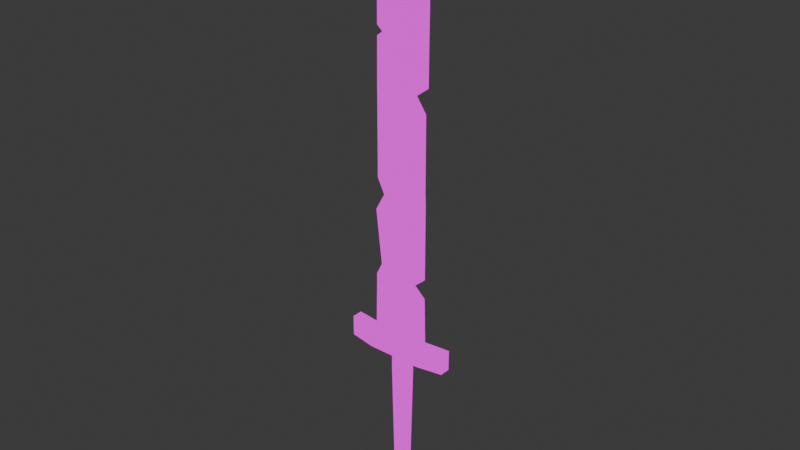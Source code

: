 # Source: broken.blend  (saved by Blender 4.0.36; exported with 4.5.12 LTS)
import bpy
from mathutils import Matrix  # noqa: F401  (used for matrix-valued properties, if any)

bpy.ops.wm.read_factory_settings(use_empty=True)
scene = bpy.context.scene
scene.name = 'Scene'

# ---- collections
col_collection = bpy.data.collections.new('Collection'); scene.collection.children.link(col_collection)

# ---- images (referenced by path relative to the original .blend; pixels are not part of the script)
import os
ASSET_DIR = os.environ.get("B2B_ASSET_DIR", "")  # directory of the original .blend (textures are referenced by path, not embedded)
HERE = os.path.dirname(os.path.abspath(__file__))  # packed textures are extracted next to this script under _unpacked/

def load_image(name, relpath, width, height, colorspace="sRGB"):
    """Load a texture the original file referenced (path relative to the .blend, or extracted next to this script)."""
    p = next((c for c in (os.path.join(HERE, relpath), os.path.join(ASSET_DIR, relpath)) if relpath and os.path.exists(c)), "")
    if p:
        img = bpy.data.images.load(p, check_existing=True)
        img.name = name
    else:  # same state as the original file: an image datablock whose file is absent (Cycles renders it pink)
        img = bpy.data.images.new(name, width, height)
        img.source = "FILE"
        img.filepath = "//" + (relpath or name)
    img.colorspace_settings.name = colorspace
    return img
img_base2_png = load_image('base2.png', 'base2.png', 1024, 1024, 'sRGB')

# ---- materials (node trees are filled in below, after node groups)
mat_material = bpy.data.materials.new('Material')
mat_material.alpha_threshold = 0.0
mat_material.use_transparent_shadow = False
mat_material.roughness = 0.5
mat_material.line_color = (0.0, 0.0, 0.0, 1.0)

# ---- material node trees
mat_material.use_nodes = True; mat_material.node_tree.nodes.clear()
_N = mat_material.node_tree.nodes; _L = mat_material.node_tree.links
n0 = _N.new('ShaderNodeOutputMaterial'); n0.name = 'Material Output'; n0.location = (300, 300)
n1 = _N.new('ShaderNodeEmission'); n1.name = 'Emission'; n1.location = (10, 300)
n2 = _N.new('ShaderNodeTexImage'); n2.name = 'Image Texture'; n2.location = (-280, 280)
n2.image = img_base2_png
n2.interpolation = 'Closest'
_L.new(n1.outputs[0], n0.inputs[0])
_L.new(n2.outputs[0], n1.inputs[0])
n0.is_active_output = True

# ---- world
world_world = bpy.data.worlds.new('World'); scene.world = world_world
world_world.use_nodes = True; world_world.node_tree.nodes.clear()
_N = world_world.node_tree.nodes; _L = world_world.node_tree.links
n0 = _N.new('ShaderNodeOutputWorld'); n0.name = 'World Output'; n0.location = (300, 300)
n1 = _N.new('ShaderNodeBackground'); n1.name = 'Background'; n1.location = (10, 300)
n1.inputs[0].default_value = (0.05088, 0.05088, 0.05088, 1.0)
_L.new(n1.outputs[0], n0.inputs[0])
n0.is_active_output = True
world_world.color = (0.05088, 0.05088, 0.05088)
world_world.use_sun_shadow = False
world_world.sun_shadow_jitter_overblur = 0.0

# ---- meshes
me_cube = bpy.data.meshes.new('Cube')
me_cube.from_pydata([(0.04444, 0.001923, 0.04444), (0.04444, 0.001923, -0.04444), (0.04444, -0.001923, 0.04444), (0.04444, -0.001923, -0.04444), (-0.04444, 0.00157, 0.04444), (-0.03463, 0.00157, -0.04383), (-0.04444, -0.00157, 0.04444), (-0.03463, -0.00157, -0.04383), (0.04444, 0.004305, -0.1526), (0.04444, -0.004305, -0.1526), (-0.04444, 0.003516, -0.1526), (-0.04444, -0.003516, -0.1526), (-0.04444, 0.00157, -0.06352), (-0.04444, -0.00157, -0.06352), (0.02666, -0.001923, -0.05984), (0.02666, 0.001923, -0.05984), (-0.04444, 0.00157, -0.07624), (0.04444, -0.001923, -0.07624), (-0.04444, -0.00157, -0.07624), (0.04444, 0.001923, -0.07624), (0.04444, 0.001923, 0.0745), (0.04444, -0.001923, 0.0745), (-0.02911, 0.00157, 0.07205), (-0.02911, -0.00157, 0.07205), (0.04373, 0.001923, 0.09595), (0.04373, -0.001923, 0.09595), (-0.04087, 0.00157, 0.09595), (-0.04087, -0.00157, 0.09595), (0.04373, 0.001517, 0.2119), (0.04373, -0.001517, 0.2119), (-0.04087, 0.001239, 0.2119), (-0.04087, -0.001239, 0.2119), (0.02778, 0.001517, 0.2352), (0.02778, -0.001517, 0.2352), (-0.04087, 0.001239, 0.2358), (-0.04087, -0.001239, 0.2358), (0.04754, 0.001517, 0.2499), (0.04754, -0.001517, 0.2499), (-0.04073, 0.001239, 0.2505), (-0.04073, -0.001239, 0.2505), (0.04793, 0.001162, 0.3056), (0.04793, -0.001162, 0.3056), (-0.04035, 0.0009485, 0.3062), (-0.04035, -0.0009485, 0.3062), (0.04797, 0.001162, 0.3123), (0.04797, -0.001162, 0.3123), (-0.0311, 0.0009485, 0.3135), (-0.0311, -0.0009485, 0.3135), (0.04803, 0.001162, 0.3209), (0.04803, -0.001162, 0.3209), (-0.04024, 0.0009485, 0.3215), (-0.04024, -0.0009485, 0.3215), (0.04837, 0.001162, 0.3694), (0.04837, -0.001162, 0.3694), (-0.0399, 0.0009485, 0.37), (-0.0399, -0.0009485, 0.37), (0.01355, 0.001162, 0.3889), (0.01355, -0.001162, 0.3889), (-0.03976, 0.0009485, 0.3908), (-0.03976, -0.0009485, 0.3908), (0.000728, 0.001162, 0.4084), (0.000728, -0.001162, 0.4084), (-0.03909, 0.0009485, 0.4102), (-0.03909, -0.0009485, 0.4102), (0.0003795, 0.001162, 0.4561), (0.0003795, -0.001162, 0.4561), (-0.03944, 0.0009485, 0.458), (-0.03944, -0.0009485, 0.458), (-0.02758, 0.001162, 0.4926), (-0.02758, -0.001162, 0.4926), (-0.03673, 0.0002489, 0.5165), (-0.03673, -0.0002489, 0.5165), (0.04444, 0.01641, -0.1861), (0.04444, -0.01641, -0.1861), (-0.04444, 0.01641, -0.1861), (-0.04444, -0.01641, -0.1861), (0.08596, 0.008679, -0.1526), (0.08596, -0.008679, -0.1526), (0.08596, 0.008679, -0.1861), (0.08596, -0.008679, -0.1861), (-0.08773, 0.008679, -0.1526), (-0.08773, -0.008679, -0.1526), (-0.08773, 0.008679, -0.1861), (-0.08773, -0.008679, -0.1861), (0.01526, 0.00652, -0.3995), (0.00424, 0.00922, -0.3995), (0.00424, 0.01184, -0.2172), (0.00424, 0.01184, -0.1771), (0.01839, 0.008372, -0.2172), (0.01839, 0.008372, -0.1771), (0.02425, -1.311e-08, -0.2172), (0.02425, -1.311e-08, -0.1771), (0.01839, -0.008372, -0.2172), (0.01839, -0.008372, -0.1771), (0.00424, -0.01184, -0.2172), (0.00424, -0.01184, -0.1771), (-0.009906, -0.008372, -0.2172), (-0.009906, -0.008372, -0.1771), (-0.01577, -1.311e-08, -0.2172), (-0.01577, -1.311e-08, -0.1771), (-0.009906, 0.008372, -0.2172), (-0.009906, 0.008372, -0.1771), (0.01982, -1.313e-08, -0.3995), (0.01526, -0.00652, -0.3995), (0.00424, -0.00922, -0.3995), (-0.006777, -0.00652, -0.3995), (-0.01134, -1.313e-08, -0.3995), (-0.006777, 0.00652, -0.3995), (-0.006231, -0.01333, -0.4084), (-0.006231, -0.01333, -0.3904), (-0.006231, 0.01333, -0.4084), (-0.006231, 0.01333, -0.3904), (0.01176, -0.01333, -0.4084), (0.01176, -0.01333, -0.3904), (0.01176, 0.01333, -0.4084), (0.01176, 0.01333, -0.3904), (0.01571, -0.01333, -0.4143), (0.02729, -0.01333, -0.3973), (0.01571, 0.01333, -0.4143), (0.02729, 0.01333, -0.3973), (0.016, -0.01333, -0.4223), (0.03621, -0.01333, -0.4223), (0.016, 0.01333, -0.4223), (0.03621, 0.01333, -0.4223), (0.03545, -0.01333, -0.4066), (0.03545, 0.01333, -0.4066), (0.01585, 0.01333, -0.4183), (0.01585, -0.01333, -0.4183), (0.016, -0.01333, -0.4324), (0.03621, -0.01333, -0.4324), (0.016, 0.01333, -0.4324), (0.03621, 0.01333, -0.4324), (0.016, -0.01333, -0.4536), (0.02906, -0.01333, -0.445), (0.016, 0.01333, -0.4536), (0.02906, 0.01333, -0.445), (0.002852, -0.01333, -0.4324), (0.002852, 0.01333, -0.4324), (0.002851, -0.01333, -0.4536), (0.002851, 0.01333, -0.4536), (-0.02968, -0.01333, -0.4084), (-0.02044, -0.01333, -0.3962), (-0.02968, 0.01333, -0.4084), (-0.02044, 0.01333, -0.3962), (-0.01445, -0.01333, -0.4235), (-0.01445, 0.01333, -0.4235), (-0.02968, -0.01333, -0.4236), (-0.02968, 0.01333, -0.4236), (0.004907, 0.007327, -0.04414), (0.0, -0.007327, 0.04444), (0.004907, -0.007327, -0.04414), (0.0, 0.007327, 0.04444), (0.0, 0.01641, -0.1526), (0.0, -0.01641, -0.1526), (-0.008894, -0.007327, -0.06168), (-0.008894, 0.007327, -0.06168), (0.0, -0.007327, -0.07624), (0.0, 0.007327, -0.07624), (0.007668, -0.007327, 0.07327), (0.007668, 0.007327, 0.07327), (0.001432, -0.007327, 0.09595), (0.001432, 0.007327, 0.09595), (0.001432, -0.00578, 0.2119), (0.001432, 0.00578, 0.2119), (-0.006543, -0.00578, 0.2355), (-0.006543, 0.00578, 0.2355), (0.003403, -0.00578, 0.2502), (0.003403, 0.00578, 0.2502), (0.00379, -0.004427, 0.3059), (0.00379, 0.004427, 0.3059), (0.008437, -0.004427, 0.3129), (0.008437, 0.004427, 0.3129), (0.003896, -0.004427, 0.3212), (0.003896, 0.004427, 0.3212), (0.004233, -0.004427, 0.3697), (0.004233, 0.004427, 0.3697), (-0.0131, -0.004427, 0.3898), (-0.0131, 0.004427, 0.3898), (-0.01918, -0.004427, 0.4093), (-0.01918, 0.004427, 0.4093), (-0.01953, -0.004427, 0.4571), (-0.01953, 0.004427, 0.4571), (-0.03216, -0.001162, 0.5046), (-0.03216, 0.001162, 0.5046), (0.0, 0.01641, -0.1861), (0.0, -0.01641, -0.1861)], [], [(151, 4, 22, 159), (150, 149, 6, 7), (7, 6, 4, 5), (18, 16, 10, 11), (1, 0, 2, 3), (148, 151, 0, 1), (153, 11, 75, 185), (19, 17, 9, 8), (157, 19, 8, 152), (156, 18, 11, 153), (150, 7, 13, 154), (148, 1, 15, 155), (1, 3, 14, 15), (7, 5, 12, 13), (154, 13, 18, 156), (155, 15, 19, 157), (15, 14, 17, 19), (13, 12, 16, 18), (158, 21, 25, 160), (149, 2, 21, 158), (4, 6, 23, 22), (2, 0, 20, 21), (161, 26, 30, 163), (159, 22, 26, 161), (21, 20, 24, 25), (22, 23, 27, 26), (30, 31, 35, 34), (25, 24, 28, 29), (26, 27, 31, 30), (160, 25, 29, 162), (165, 34, 38, 167), (162, 29, 33, 164), (163, 30, 34, 165), (29, 28, 32, 33), (37, 36, 40, 41), (33, 32, 36, 37), (34, 35, 39, 38), (164, 33, 37, 166), (42, 43, 47, 46), (38, 39, 43, 42), (166, 37, 41, 168), (167, 38, 42, 169), (171, 46, 50, 173), (168, 41, 45, 170), (169, 42, 46, 171), (41, 40, 44, 45), (50, 51, 55, 54), (45, 44, 48, 49), (46, 47, 51, 50), (170, 45, 49, 172), (54, 55, 59, 58), (172, 49, 53, 174), (173, 50, 54, 175), (49, 48, 52, 53), (177, 58, 62, 179), (174, 53, 57, 176), (175, 54, 58, 177), (53, 52, 56, 57), (62, 63, 67, 66), (57, 56, 60, 61), (58, 59, 63, 62), (176, 57, 61, 178), (180, 65, 69, 182), (178, 61, 65, 180), (179, 62, 66, 181), (61, 60, 64, 65), (183, 70, 71, 182), (181, 66, 70, 183), (65, 64, 68, 69), (66, 67, 71, 70), (184, 72, 73, 185), (10, 74, 82, 80), (73, 72, 78, 79), (152, 8, 72, 184), (76, 77, 79, 78), (8, 9, 77, 76), (72, 8, 76, 78), (9, 73, 79, 77), (81, 80, 82, 83), (11, 10, 80, 81), (75, 11, 81, 83), (74, 75, 83, 82), (115, 111, 109, 113), (86, 88, 84, 85), (86, 87, 89, 88), (125, 124, 121, 123), (94, 96, 105, 104), (88, 89, 91, 90), (112, 113, 109, 108), (92, 94, 104, 103), (90, 91, 93, 92), (113, 112, 116, 117), (98, 100, 107, 106), (92, 93, 95, 94), (110, 111, 115, 114), (90, 92, 103, 102), (94, 95, 97, 96), (108, 109, 141, 140), (100, 86, 85, 107), (96, 97, 99, 98), (89, 87, 101, 99, 97, 95, 93, 91), (85, 84, 102, 103, 104, 105, 106, 107), (98, 99, 101, 100), (110, 114, 112, 108), (88, 90, 102, 84), (100, 101, 87, 86), (96, 98, 106, 105), (112, 114, 118, 116), (115, 113, 117, 119), (114, 115, 119, 118), (123, 121, 129, 131), (126, 125, 123, 122), (124, 127, 120, 121), (127, 126, 122, 120), (116, 118, 126, 127), (117, 116, 127, 124), (118, 119, 125, 126), (119, 117, 124, 125), (131, 129, 133, 135), (122, 123, 131, 130), (121, 120, 128, 129), (120, 122, 130, 128), (134, 135, 133, 132), (130, 131, 135, 134), (129, 128, 132, 133), (132, 128, 136, 138), (136, 137, 139, 138), (134, 132, 138, 139), (130, 134, 139, 137), (128, 130, 137, 136), (140, 141, 143, 142), (109, 111, 143, 141), (142, 110, 145, 147), (111, 110, 142, 143), (145, 144, 146, 147), (108, 140, 146, 144), (110, 108, 144, 145), (140, 142, 147, 146), (10, 152, 184, 74), (74, 184, 185, 75), (64, 181, 183, 68), (68, 183, 182, 69), (60, 179, 181, 64), (63, 178, 180, 67), (67, 180, 182, 71), (59, 176, 178, 63), (52, 175, 177, 56), (55, 174, 176, 59), (56, 177, 179, 60), (48, 173, 175, 52), (51, 172, 174, 55), (47, 170, 172, 51), (40, 169, 171, 44), (43, 168, 170, 47), (44, 171, 173, 48), (36, 167, 169, 40), (39, 166, 168, 43), (35, 164, 166, 39), (28, 163, 165, 32), (31, 162, 164, 35), (32, 165, 167, 36), (27, 160, 162, 31), (20, 159, 161, 24), (24, 161, 163, 28), (6, 149, 158, 23), (23, 158, 160, 27), (12, 155, 157, 16), (14, 154, 156, 17), (5, 148, 155, 12), (3, 150, 154, 14), (17, 156, 153, 9), (16, 157, 152, 10), (9, 153, 185, 73), (5, 4, 151, 148), (3, 2, 149, 150), (0, 151, 159, 20)])
me_cube.polygons.foreach_set('use_smooth', [True] * 176)
_uv = me_cube.uv_layers.new(name='UVMap')
_uv.uv.foreach_set('vector', [0.1286, 0.6701, 0.06601, 0.6701, 0.08761, 0.6312, 0.1394, 0.6295, 0.374, 0.7949, 0.3809, 0.6701, 0.4435, 0.6701, 0.4297, 0.7945, 0.5232, 0.4979, 0.5232, 0.3738, 0.5371, 0.3738, 0.5371, 0.4979, 0.5232, 0.5438, 0.5371, 0.5438, 0.5457, 0.6513, 0.5145, 0.6513, 0.5558, 0.399, 0.5558, 0.2737, 0.5697, 0.2737, 0.5697, 0.399, 0.1355, 0.7949, 0.1286, 0.6701, 0.1912, 0.6701, 0.1912, 0.7953, 0.3809, 0.9477, 0.4435, 0.9477, 0.4435, 0.995, 0.3809, 0.995, 0.6549, 0.5447, 0.6688, 0.5447, 0.6774, 0.6522, 0.6462, 0.6522, 0.1286, 0.8401, 0.1912, 0.8401, 0.1912, 0.9477, 0.1286, 0.9477, 0.3809, 0.8401, 0.4435, 0.8401, 0.4435, 0.9477, 0.3809, 0.9477, 0.374, 0.7949, 0.4297, 0.7945, 0.4435, 0.8222, 0.3934, 0.8196, 0.1355, 0.7949, 0.1912, 0.7953, 0.1662, 0.817, 0.1161, 0.8196, 0.7229, 0.473, 0.7368, 0.473, 0.7368, 0.4981, 0.7229, 0.4981, 0.5232, 0.4979, 0.5371, 0.4979, 0.5371, 0.5259, 0.5232, 0.5259, 0.3934, 0.8196, 0.4435, 0.8222, 0.4435, 0.8401, 0.3809, 0.8401, 0.1161, 0.8196, 0.1662, 0.817, 0.1912, 0.8401, 0.1286, 0.8401, 0.714, 0.4157, 0.728, 0.4157, 0.728, 0.4422, 0.714, 0.4422, 0.5232, 0.5259, 0.5371, 0.5259, 0.5371, 0.5438, 0.5232, 0.5438, 0.3701, 0.6295, 0.3183, 0.6278, 0.3193, 0.5976, 0.3789, 0.5976, 0.3809, 0.6701, 0.3183, 0.6701, 0.3183, 0.6278, 0.3701, 0.6295, 0.5371, 0.3738, 0.5232, 0.3738, 0.5232, 0.3345, 0.5371, 0.3345, 0.5697, 0.2737, 0.5558, 0.2737, 0.5558, 0.2314, 0.5697, 0.2314, 0.1306, 0.5976, 0.07105, 0.5976, 0.07105, 0.4342, 0.1306, 0.4342, 0.1394, 0.6295, 0.08761, 0.6312, 0.07105, 0.5976, 0.1306, 0.5976, 0.5697, 0.2314, 0.5558, 0.2314, 0.5558, 0.2012, 0.5697, 0.2012, 0.5371, 0.3345, 0.5232, 0.3345, 0.5232, 0.3012, 0.5371, 0.3012, 0.5356, 0.1379, 0.5246, 0.1379, 0.5246, 0.1042, 0.5356, 0.1042, 0.5697, 0.2012, 0.5558, 0.2012, 0.5573, 0.03786, 0.5683, 0.03786, 0.5371, 0.3012, 0.5232, 0.3012, 0.5246, 0.1379, 0.5356, 0.1379, 0.3789, 0.5976, 0.3193, 0.5976, 0.3193, 0.4342, 0.3789, 0.4342, 0.1194, 0.401, 0.07105, 0.4005, 0.07123, 0.3799, 0.1334, 0.3803, 0.3789, 0.4342, 0.3193, 0.4342, 0.3417, 0.4014, 0.3901, 0.401, 0.1306, 0.4342, 0.07105, 0.4342, 0.07105, 0.4005, 0.1194, 0.401, 0.5683, 0.03786, 0.5573, 0.03786, 0.5573, 0.005033, 0.5683, 0.005033, 0.6757, 0.1734, 0.6647, 0.1734, 0.666, 0.0949, 0.6744, 0.0949, 0.725, 0.3862, 0.714, 0.3862, 0.714, 0.3583, 0.725, 0.3583, 0.5356, 0.1042, 0.5246, 0.1042, 0.5246, 0.08352, 0.5356, 0.08352, 0.3901, 0.401, 0.3417, 0.4014, 0.3139, 0.3807, 0.3761, 0.3803, 0.6858, 0.1611, 0.6942, 0.1611, 0.6942, 0.1734, 0.6858, 0.1734, 0.5356, 0.08352, 0.5246, 0.08352, 0.5259, 0.005033, 0.5343, 0.005033, 0.3761, 0.3803, 0.3139, 0.3807, 0.3134, 0.3022, 0.3755, 0.3018, 0.1334, 0.3803, 0.07123, 0.3799, 0.07178, 0.3014, 0.134, 0.3018, 0.1405, 0.2919, 0.08481, 0.291, 0.07193, 0.2798, 0.1341, 0.2802, 0.3755, 0.3018, 0.3134, 0.3022, 0.3133, 0.2928, 0.369, 0.2919, 0.134, 0.3018, 0.07178, 0.3014, 0.08481, 0.291, 0.1405, 0.2919, 0.6744, 0.0949, 0.666, 0.0949, 0.666, 0.08541, 0.6744, 0.08541, 0.6546, 0.2799, 0.6462, 0.2799, 0.6462, 0.2116, 0.6546, 0.2116, 0.6744, 0.08541, 0.666, 0.08541, 0.666, 0.07333, 0.6744, 0.07333, 0.6647, 0.2607, 0.6731, 0.2607, 0.6731, 0.2736, 0.6647, 0.2736, 0.369, 0.2919, 0.3133, 0.2928, 0.3132, 0.2807, 0.3754, 0.2802, 0.6546, 0.2116, 0.6462, 0.2116, 0.6462, 0.1823, 0.6546, 0.1823, 0.3754, 0.2802, 0.3132, 0.2807, 0.3127, 0.2124, 0.3749, 0.2119, 0.1341, 0.2802, 0.07193, 0.2798, 0.0724, 0.2115, 0.1346, 0.2119, 0.6744, 0.07333, 0.666, 0.07333, 0.666, 0.005033, 0.6744, 0.005033, 0.1102, 0.1835, 0.07261, 0.1822, 0.07355, 0.1548, 0.1016, 0.1561, 0.3749, 0.2119, 0.3127, 0.2124, 0.3618, 0.1848, 0.3993, 0.1835, 0.1346, 0.2119, 0.0724, 0.2115, 0.07261, 0.1822, 0.1102, 0.1835, 0.5697, 0.6496, 0.5613, 0.6496, 0.5613, 0.5989, 0.5697, 0.5989, 0.6546, 0.1548, 0.6462, 0.1548, 0.6462, 0.08758, 0.6546, 0.08758, 0.5697, 0.5888, 0.5613, 0.5888, 0.5613, 0.5614, 0.5697, 0.5614, 0.6546, 0.1823, 0.6462, 0.1823, 0.6462, 0.1548, 0.6546, 0.1548, 0.3993, 0.1835, 0.3618, 0.1848, 0.3799, 0.1574, 0.4079, 0.1561, 0.4084, 0.08882, 0.3803, 0.09011, 0.4197, 0.03873, 0.4262, 0.02188, 0.4079, 0.1561, 0.3799, 0.1574, 0.3803, 0.09011, 0.4084, 0.08882, 0.1016, 0.1561, 0.07355, 0.1548, 0.07306, 0.08752, 0.1011, 0.08882, 0.5697, 0.5614, 0.5613, 0.5614, 0.5613, 0.4941, 0.5697, 0.4941, 0.5613, 0.4259, 0.5613, 0.409, 0.5697, 0.409, 0.5697, 0.4259, 0.1011, 0.08882, 0.07306, 0.08752, 0.07688, 0.005033, 0.08332, 0.02188, 0.5697, 0.4941, 0.5613, 0.4941, 0.5613, 0.4427, 0.5697, 0.4427, 0.6546, 0.08758, 0.6462, 0.08758, 0.6462, 0.005033, 0.6546, 0.005033, 0.6462, 0.411, 0.6462, 0.3484, 0.6774, 0.3484, 0.6774, 0.411, 0.06601, 0.9477, 0.06601, 0.995, 0.005033, 0.9949, 0.005033, 0.9477, 0.6774, 0.3484, 0.6462, 0.3484, 0.6536, 0.2899, 0.6701, 0.2899, 0.1286, 0.9477, 0.1912, 0.9477, 0.1912, 0.995, 0.1286, 0.995, 0.6875, 0.3583, 0.704, 0.3583, 0.704, 0.4056, 0.6875, 0.4056, 0.6875, 0.2899, 0.7187, 0.2899, 0.7113, 0.3483, 0.6948, 0.3483, 0.1912, 0.995, 0.1912, 0.9477, 0.2497, 0.9477, 0.2497, 0.9949, 0.3183, 0.9477, 0.3183, 0.995, 0.2598, 0.9949, 0.2598, 0.9477, 0.6875, 0.4157, 0.704, 0.4157, 0.704, 0.463, 0.6875, 0.463, 0.717, 0.1431, 0.6858, 0.1431, 0.6931, 0.0823, 0.7096, 0.0823, 0.4435, 0.995, 0.4435, 0.9477, 0.5045, 0.9477, 0.5045, 0.9949, 0.6462, 0.4736, 0.6774, 0.4736, 0.6701, 0.5346, 0.6536, 0.5346, 0.6858, 0.04975, 0.6858, 0.02446, 0.7111, 0.02446, 0.7111, 0.04975, 0.608, 0.06143, 0.6279, 0.06142, 0.6235, 0.3183, 0.608, 0.3183, 0.608, 0.06143, 0.608, 0.005062, 0.6279, 0.005053, 0.6279, 0.06142, 0.6647, 0.1966, 0.6901, 0.1966, 0.6901, 0.2187, 0.6647, 0.2187, 0.608, 0.3847, 0.6279, 0.3847, 0.6235, 0.6416, 0.608, 0.6416, 0.6279, 0.06142, 0.6279, 0.005053, 0.6362, 0.005033, 0.6362, 0.0614, 0.5409, 0.7063, 0.5222, 0.6892, 0.5394, 0.6705, 0.558, 0.6877, 0.588, 0.3847, 0.608, 0.3847, 0.608, 0.6416, 0.5925, 0.6416, 0.5798, 0.3847, 0.5798, 0.3283, 0.588, 0.3284, 0.588, 0.3847, 0.5222, 0.6892, 0.5409, 0.7063, 0.5432, 0.7161, 0.5145, 0.7118, 0.5798, 0.0614, 0.588, 0.06142, 0.5925, 0.3183, 0.586, 0.3182, 0.588, 0.3847, 0.588, 0.3284, 0.608, 0.3284, 0.608, 0.3847, 0.6844, 0.6886, 0.703, 0.6714, 0.7202, 0.69, 0.7016, 0.7072, 0.5798, 0.3847, 0.588, 0.3847, 0.5925, 0.6416, 0.586, 0.6415, 0.608, 0.3847, 0.608, 0.3284, 0.6279, 0.3284, 0.6279, 0.3847, 0.558, 0.6877, 0.5394, 0.6705, 0.559, 0.6614, 0.5804, 0.6634, 0.588, 0.06142, 0.608, 0.06143, 0.608, 0.3183, 0.5925, 0.3183, 0.6279, 0.3847, 0.6279, 0.3284, 0.6362, 0.3283, 0.6362, 0.3847, 0.614, 0.6977, 0.614, 0.6775, 0.6205, 0.6585, 0.6297, 0.6516, 0.6362, 0.6611, 0.6362, 0.6812, 0.6297, 0.7003, 0.6205, 0.7071, 0.6875, 0.5678, 0.6875, 0.552, 0.6925, 0.5447, 0.6997, 0.55, 0.7048, 0.5649, 0.7048, 0.5806, 0.6997, 0.588, 0.6925, 0.5826, 0.5798, 0.0614, 0.5798, 0.005033, 0.588, 0.005053, 0.588, 0.06142, 0.7402, 0.57, 0.7148, 0.57, 0.7148, 0.5447, 0.7402, 0.5447, 0.6279, 0.06142, 0.6362, 0.0614, 0.6299, 0.3182, 0.6235, 0.3183, 0.588, 0.06142, 0.588, 0.005053, 0.608, 0.005062, 0.608, 0.06143, 0.6279, 0.3847, 0.6362, 0.3847, 0.6299, 0.6415, 0.6235, 0.6416, 0.7001, 0.1835, 0.7255, 0.1835, 0.7255, 0.1917, 0.7001, 0.1917, 0.6858, 0.04975, 0.7111, 0.04975, 0.7111, 0.07223, 0.6858, 0.07223, 0.7016, 0.7072, 0.7202, 0.69, 0.7279, 0.7127, 0.6992, 0.717, 0.6647, 0.2187, 0.6901, 0.2187, 0.6901, 0.2329, 0.6647, 0.2329, 0.6952, 0.7209, 0.7261, 0.7301, 0.7105, 0.7459, 0.6912, 0.7249, 0.5164, 0.7292, 0.5472, 0.7201, 0.5512, 0.724, 0.5319, 0.745, 0.7001, 0.1973, 0.7255, 0.1973, 0.7255, 0.203, 0.7001, 0.203, 0.7001, 0.1917, 0.7255, 0.1917, 0.7255, 0.1973, 0.7001, 0.1973, 0.5145, 0.7118, 0.5432, 0.7161, 0.5472, 0.7201, 0.5164, 0.7292, 0.6992, 0.717, 0.7279, 0.7127, 0.7261, 0.7301, 0.6952, 0.7209, 0.6647, 0.1835, 0.6901, 0.1835, 0.6901, 0.1966, 0.6647, 0.1966, 0.6647, 0.2329, 0.6901, 0.2329, 0.6901, 0.2507, 0.6647, 0.2507, 0.6912, 0.7249, 0.7105, 0.7459, 0.7, 0.7555, 0.6807, 0.7346, 0.5319, 0.745, 0.5512, 0.724, 0.5617, 0.7337, 0.5424, 0.7546, 0.7001, 0.203, 0.7255, 0.203, 0.7255, 0.2172, 0.7001, 0.2172, 0.6875, 0.6165, 0.6875, 0.598, 0.7128, 0.598, 0.7128, 0.6165, 0.6807, 0.7346, 0.7, 0.7555, 0.6802, 0.7601, 0.6588, 0.7548, 0.5424, 0.7546, 0.5617, 0.7337, 0.5837, 0.7539, 0.5623, 0.7592, 0.5837, 0.7539, 0.5617, 0.7337, 0.5743, 0.7201, 0.5962, 0.7403, 0.7001, 0.2273, 0.7255, 0.2273, 0.7255, 0.2571, 0.7001, 0.2571, 0.6875, 0.6165, 0.7128, 0.6165, 0.7128, 0.635, 0.6875, 0.635, 0.6807, 0.7346, 0.6588, 0.7548, 0.6462, 0.7412, 0.6682, 0.721, 0.7397, 0.005033, 0.7397, 0.03038, 0.7212, 0.03038, 0.7212, 0.005033, 0.6875, 0.4904, 0.6875, 0.473, 0.7128, 0.473, 0.7128, 0.4904, 0.7111, 0.02446, 0.6858, 0.02446, 0.6858, 0.005033, 0.7111, 0.005033, 0.662, 0.6643, 0.6844, 0.6886, 0.661, 0.6945, 0.6462, 0.6789, 0.703, 0.6714, 0.6844, 0.6886, 0.662, 0.6643, 0.6834, 0.6623, 0.6147, 0.7425, 0.6147, 0.7172, 0.6362, 0.7172, 0.6362, 0.7425, 0.558, 0.6877, 0.5804, 0.6634, 0.5962, 0.678, 0.5815, 0.6936, 0.7212, 0.07223, 0.7212, 0.04688, 0.7424, 0.04688, 0.7424, 0.07223, 0.6875, 0.4904, 0.7128, 0.4904, 0.7128, 0.5119, 0.6875, 0.5119, 0.06601, 0.9477, 0.1286, 0.9477, 0.1286, 0.995, 0.06601, 0.995, 0.6462, 0.4736, 0.6462, 0.411, 0.6774, 0.411, 0.6774, 0.4736, 0.1292, 0.09011, 0.1011, 0.08882, 0.08332, 0.02188, 0.08976, 0.03873, 0.5613, 0.4427, 0.5613, 0.4259, 0.5697, 0.4259, 0.5697, 0.4427, 0.1296, 0.1574, 0.1016, 0.1561, 0.1011, 0.08882, 0.1292, 0.09011, 0.436, 0.1548, 0.4079, 0.1561, 0.4084, 0.08882, 0.4364, 0.08752, 0.4364, 0.08752, 0.4084, 0.08882, 0.4262, 0.02188, 0.4326, 0.005033, 0.4369, 0.1822, 0.3993, 0.1835, 0.4079, 0.1561, 0.436, 0.1548, 0.1968, 0.2124, 0.1346, 0.2119, 0.1102, 0.1835, 0.1477, 0.1848, 0.4371, 0.2115, 0.3749, 0.2119, 0.3993, 0.1835, 0.4369, 0.1822, 0.1477, 0.1848, 0.1102, 0.1835, 0.1016, 0.1561, 0.1296, 0.1574, 0.1963, 0.2807, 0.1341, 0.2802, 0.1346, 0.2119, 0.1968, 0.2124, 0.4376, 0.2798, 0.3754, 0.2802, 0.3749, 0.2119, 0.4371, 0.2115, 0.4247, 0.291, 0.369, 0.2919, 0.3754, 0.2802, 0.4376, 0.2798, 0.1961, 0.3022, 0.134, 0.3018, 0.1405, 0.2919, 0.1962, 0.2928, 0.4377, 0.3014, 0.3755, 0.3018, 0.369, 0.2919, 0.4247, 0.291, 0.1962, 0.2928, 0.1405, 0.2919, 0.1341, 0.2802, 0.1963, 0.2807, 0.1956, 0.3807, 0.1334, 0.3803, 0.134, 0.3018, 0.1961, 0.3022, 0.4383, 0.3799, 0.3761, 0.3803, 0.3755, 0.3018, 0.4377, 0.3014, 0.4385, 0.4005, 0.3901, 0.401, 0.3761, 0.3803, 0.4383, 0.3799, 0.1902, 0.4342, 0.1306, 0.4342, 0.1194, 0.401, 0.1678, 0.4014, 0.4385, 0.4342, 0.3789, 0.4342, 0.3901, 0.401, 0.4385, 0.4005, 0.1678, 0.4014, 0.1194, 0.401, 0.1334, 0.3803, 0.1956, 0.3807, 0.4385, 0.5976, 0.3789, 0.5976, 0.3789, 0.4342, 0.4385, 0.4342, 0.1912, 0.6278, 0.1394, 0.6295, 0.1306, 0.5976, 0.1902, 0.5976, 0.1902, 0.5976, 0.1306, 0.5976, 0.1306, 0.4342, 0.1902, 0.4342, 0.4435, 0.6701, 0.3809, 0.6701, 0.3701, 0.6295, 0.4219, 0.6312, 0.4219, 0.6312, 0.3701, 0.6295, 0.3789, 0.5976, 0.4385, 0.5976, 0.06601, 0.8222, 0.1161, 0.8196, 0.1286, 0.8401, 0.06601, 0.8401, 0.3433, 0.817, 0.3934, 0.8196, 0.3809, 0.8401, 0.3183, 0.8401, 0.07983, 0.7945, 0.1355, 0.7949, 0.1161, 0.8196, 0.06601, 0.8222, 0.3183, 0.7953, 0.374, 0.7949, 0.3934, 0.8196, 0.3433, 0.817, 0.3183, 0.8401, 0.3809, 0.8401, 0.3809, 0.9477, 0.3183, 0.9477, 0.06601, 0.8401, 0.1286, 0.8401, 0.1286, 0.9477, 0.06601, 0.9477, 0.3183, 0.9477, 0.3809, 0.9477, 0.3809, 0.995, 0.3183, 0.995, 0.07983, 0.7945, 0.06601, 0.6701, 0.1286, 0.6701, 0.1355, 0.7949, 0.3183, 0.7953, 0.3183, 0.6701, 0.3809, 0.6701, 0.374, 0.7949, 0.1912, 0.6701, 0.1286, 0.6701, 0.1394, 0.6295, 0.1912, 0.6278])
me_cube.materials.append(mat_material)
me_cube.use_mirror_vertex_groups = False
me_cube.update()

# ---- objects
ob_cube = bpy.data.objects.new('Cube', me_cube)

# ---- transforms, parenting, visibility, modifiers, constraints
ob_cube.location = (0.0, 0.0, 0.0)
ob_cube.lock_rotations_4d = False
ob_cube.empty_display_type = 'ARROWS'
ob_cube.lineart.crease_threshold = 0.0

# ---- collection membership
col_collection.objects.link(ob_cube)

# ---- scene / render settings (as saved in the file)
scene.frame_start = 1; scene.frame_end = 250; scene.frame_set(1)
scene.render.engine = 'BLENDER_EEVEE_NEXT'
scene.render.film_transparent = True
scene.cycles.sampling_pattern = 'TABULATED_SOBOL'
bpy.context.view_layer.update()

# ---- added for rendering (the .blend has no active camera): camera
cam_auto = bpy.data.cameras.new('AutoCamera')
cam_auto.lens = 50.0
cam_auto.sensor_width = 36.0
cam_auto.clip_end = 1000.0
ob_auto_camera = bpy.data.objects.new('AutoCamera', cam_auto)
scene.collection.objects.link(ob_auto_camera)
ob_auto_camera.location = (0.911515, -1.09488, 0.761371)
ob_auto_camera.rotation_euler = (1.09748, -7.21219e-08, 0.694738)
scene.camera = ob_auto_camera
bpy.context.view_layer.update()
